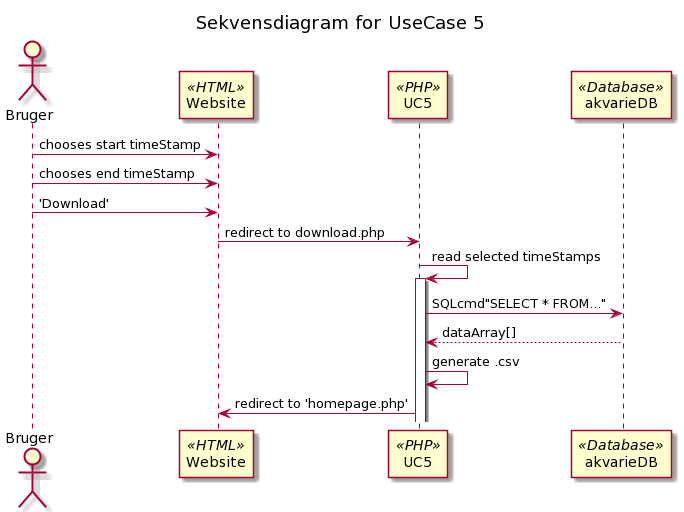

The diagram above was rendered by PlantUML. Its source (embedded in the PNG):
@startuml
title Sekvensdiagram for UseCase 5
actor Bruger
participant Website <<HTML>>
participant UC5 <<PHP>>
participant akvarieDB <<Database>>

Bruger -> Website: chooses start timeStamp
Bruger -> Website: chooses end timeStamp
Bruger -> Website: 'Download'
Website -> UC5: redirect to download.php
UC5 -> UC5: read selected timeStamps
activate UC5

UC5 -> akvarieDB: SQLcmd"SELECT * FROM..."
akvarieDB --> UC5: dataArray[]

UC5 -> UC5: generate .csv 
UC5 -> Website: redirect to 'homepage.php'
@enduml